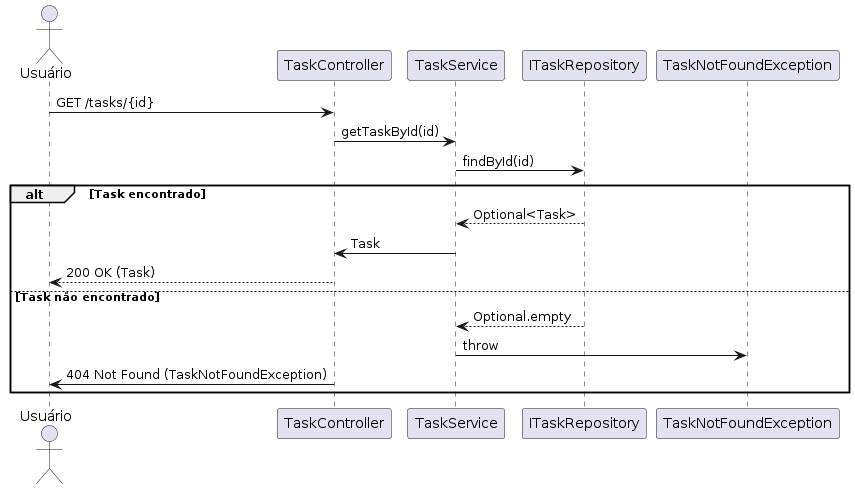

The diagram above was rendered by PlantUML. Its source (embedded in the PNG):
@startuml diagrama_de_sequencia_003_getTask
actor Usuário
Usuário -> TaskController: GET /tasks/{id}
TaskController -> TaskService: getTaskById(id)
TaskService -> ITaskRepository: findById(id)
alt Task encontrado
    ITaskRepository --> TaskService: Optional<Task>
    TaskService -> TaskController: Task
    TaskController --> Usuário: 200 OK (Task)
else Task não encontrado
    ITaskRepository --> TaskService: Optional.empty
    TaskService -> TaskNotFoundException: throw
    TaskController -> Usuário: 404 Not Found (TaskNotFoundException)
end
@enduml